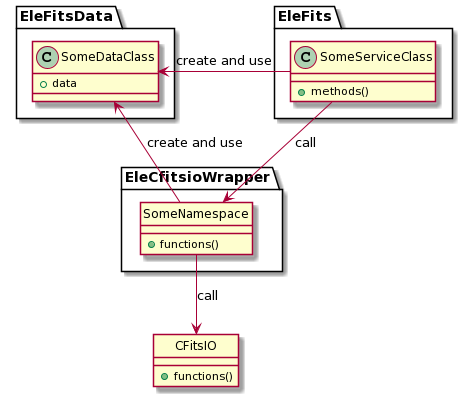

The diagram above was rendered by PlantUML. Its source (embedded in the PNG):
@startuml
class CFitsIO {
+ functions()
}
hide CFitsIO circle
package EleCfitsioWrapper {
class SomeNamespace {
+ functions()
}
}
hide SomeNamespace circle
package EleFitsData {
class SomeDataClass {
+ data
}
}
package EleFits {
class SomeServiceClass {
+ methods()
}
}
SomeDataClass <- SomeServiceClass : create and use
SomeDataClass <-- SomeNamespace : create and use
SomeServiceClass --> SomeNamespace : call
SomeNamespace --> CFitsIO : call
@enduml